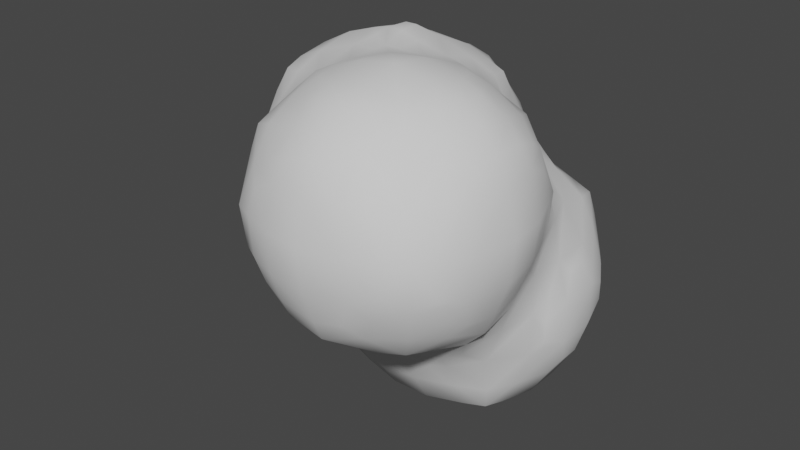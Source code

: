 # Source: SmokeMesh2_VFX.blend  (saved by Blender 3.1.7; exported with 4.5.12 LTS)
import bpy
from mathutils import Matrix  # noqa: F401  (used for matrix-valued properties, if any)

bpy.ops.wm.read_factory_settings(use_empty=True)
scene = bpy.context.scene
scene.name = 'Scene'

# ---- collections
col_collection = bpy.data.collections.new('Collection'); scene.collection.children.link(col_collection)

# ---- world
world_world = bpy.data.worlds.new('World'); scene.world = world_world
world_world.use_nodes = True; world_world.node_tree.nodes.clear()
_N = world_world.node_tree.nodes; _L = world_world.node_tree.links
n0 = _N.new('ShaderNodeOutputWorld'); n0.name = 'World Output'; n0.location = (300, 300)
n1 = _N.new('ShaderNodeBackground'); n1.name = 'Background'; n1.location = (10, 300)
n1.inputs[0].default_value = (0.05088, 0.05088, 0.05088, 1.0)
_L.new(n1.outputs[0], n0.inputs[0])
n0.is_active_output = True
world_world.color = (0.05088, 0.05088, 0.05088)
world_world.use_sun_shadow = False
world_world.sun_shadow_jitter_overblur = 0.0

# ---- meshes
me_smokemesh2_vfx = bpy.data.meshes.new('SmokeMesh2_VFX')
me_smokemesh2_vfx.from_pydata([(-0.7132, -0.2812, -0.06295), (-0.7103, -0.06029, -0.2773), (-0.7427, -0.1288, -0.1304), (-0.4832, -0.4824, -0.4824), (-0.5105, -0.5083, -0.3475), (-0.5456, -0.5439, -0.1158), (-0.5105, -0.3475, -0.5083), (-0.5976, -0.3475, -0.3475), (-0.6655, -0.354, -0.1304), (-0.4806, -0.01821, -0.7114), (-0.5383, -0.1036, -0.5804), (-0.6643, -0.1288, -0.3517), (-0.6907, -0.2147, -0.2174), (-0.2812, -0.7132, -0.05109), (-0.3475, -0.5083, -0.5192), (-0.3475, -0.5895, -0.3475), (-0.354, -0.6609, -0.1233), (-0.2583, -0.2737, -0.7218), (-0.3403, -0.3495, -0.6252), (-0.2513, -0.02182, -0.9562), (-0.332, -0.09723, -0.7938), (-0.4127, -0.1726, -0.6586), (-0.05109, -0.7132, -0.2812), (-0.1233, -0.7443, -0.1233), (-0.04109, -0.4861, -0.7625), (-0.1173, -0.542, -0.5892), (-0.1233, -0.6614, -0.354), (-0.2055, -0.6851, -0.2055), (-0.008099, -0.2496, -1.166), (-0.03631, -0.2994, -1.042), (-0.1179, -0.3661, -0.8193), (-0.1955, -0.4281, -0.6732), (-0.03869, -0.1158, -1.187), (-0.1478, -0.1057, -1.037), (-0.1947, -0.1762, -0.8762), (-0.7132, -0.2812, 0.05109), (-0.7443, -0.1233, 0.1233), (-0.7132, -0.05109, 0.2812), (-0.5439, -0.5456, 0.1158), (-0.5083, -0.5105, 0.3475), (-0.4824, -0.4832, 0.4832), (-0.6611, -0.354, 0.1233), (-0.5897, -0.3475, 0.3475), (-0.5083, -0.3475, 0.5105), (-0.6854, -0.2055, 0.2055), (-0.6611, -0.1233, 0.354), (-0.5439, -0.1158, 0.5456), (-0.2812, -0.7132, 0.06295), (-0.354, -0.6655, 0.1304), (-0.3475, -0.5982, 0.3475), (-0.3475, -0.5111, 0.5111), (-0.3475, -0.3475, 0.5982), (-0.354, -0.1304, 0.6655), (-0.2812, -0.06295, 0.7132), (-0.1304, -0.7443, 0.1304), (-0.06295, -0.7132, 0.2812), (-0.2174, -0.6907, 0.2174), (-0.1304, -0.666, 0.354), (-0.1158, -0.5461, 0.5461), (-0.1304, -0.354, 0.666), (-0.06295, -0.2812, 0.7132), (-0.2174, -0.2174, 0.6907), (-0.1304, -0.1304, 0.7443), (-0.7103, 0.0592, -0.2773), (-0.741, 0.1282, -0.1282), (-0.7172, 0.4042, -0.9936), (-0.7352, 0.364, -0.8107), (-0.7218, 0.3963, -0.5791), (-0.6993, 0.4473, -0.4473), (-0.7103, 0.2773, -0.0592), (-0.7148, 0.6289, -1.202), (-0.7497, 0.5626, -1.059), (-0.8174, 0.5791, -0.8107), (-0.7908, 0.5791, -0.5791), (-0.7218, 0.5791, -0.3963), (-0.7162, 0.8107, -1.207), (-0.7808, 0.8107, -1.042), (-0.844, 0.8107, -0.8107), (-0.8219, 0.8107, -0.5791), (-0.7374, 0.8107, -0.358), (-0.7033, 0.953, -1.179), (-0.7276, 1.035, -1.036), (-0.7857, 1.042, -0.8107), (-0.7551, 1.065, -0.5567), (-0.7202, 1.003, -0.3963), (-0.7039, 1.182, -0.9542), (-0.7188, 1.217, -0.8107), (-0.7178, 1.214, -0.6189), (-0.48, 0.2236, -1.172), (-0.5233, 0.2011, -1.042), (-0.5567, 0.1194, -0.7975), (-0.6256, 0.1158, -0.5791), (-0.6739, 0.1282, -0.3517), (-0.6904, 0.2136, -0.2136), (-0.5308, 0.3475, -1.217), (-0.648, 0.3352, -1.059), (-0.6829, 0.2482, -0.8107), (-0.6799, 0.2805, -0.5791), (-0.6706, 0.361, -0.361), (-0.6734, 0.3517, -0.1282), (-0.4992, 0.6576, -1.403), (-0.5952, 0.566, -1.289), (-0.6911, 0.4744, -1.148), (-0.6797, 0.5791, -0.2805), (-0.6279, 0.5791, -0.1158), (-0.5028, 0.8107, -1.404), (-0.6186, 0.8107, -1.323), (-0.6879, 0.8107, -0.2422), (-0.5632, 0.8005, -0.1161), (-0.48, 0.9472, -1.396), (-0.5793, 1.027, -1.276), (-0.6787, 1.107, -1.109), (-0.6945, 1.157, -0.4645), (-0.6599, 1.065, -0.3304), (-0.5356, 1.042, -0.1927), (-0.5243, 1.22, -1.218), (-0.5832, 1.278, -1.033), (-0.6367, 1.333, -0.8107), (-0.605, 1.298, -0.5525), (-0.5407, 1.228, -0.3475), (-0.4897, 1.182, -0.2179), (-0.4878, 1.399, -0.9569), (-0.5209, 1.411, -0.8107), (-0.5156, 1.409, -0.6406), (-0.3475, 0.1924, -1.208), (-0.3361, 0.088, -1.037), (-0.4057, 0.04455, -0.8658), (-0.2679, 0.4284, -1.402), (-0.346, 0.3497, -1.329), (-0.346, 0.5799, -1.43), (-0.4223, 0.5032, -1.376), (-0.3475, 0.8107, -1.462), (-0.3475, 0.8771, -0.03689), (-0.3362, 1.032, -1.418), (-0.4059, 1.102, -1.373), (-0.3475, 1.042, -0.1138), (-0.2515, 1.174, -1.396), (-0.3332, 1.274, -1.276), (-0.415, 1.375, -1.111), (-0.4404, 1.382, -0.4862), (-0.3569, 1.344, -0.3392), (-0.3475, 1.223, -0.1928), (-0.2606, 1.399, -1.179), (-0.3417, 1.423, -1.037), (-0.3475, 1.475, -0.8107), (-0.3569, 1.441, -0.5697), (-0.286, 1.409, -0.4109), (-0.1187, 0.1124, -1.25), (-0.1979, 0.03296, -1.111), (-0.1158, 0.3953, -1.414), (-0.1158, 0.2794, -1.365), (-0.1158, 0.5791, -1.483), (-0.1158, 0.8107, -1.514), (-0.1903, 0.9163, -0.0101), (-0.1158, 1.042, -1.457), (-0.1142, 1.029, -0.04772), (-0.1158, 1.19, -1.402), (-0.1158, 1.306, -1.312), (-0.1158, 1.377, -0.2535), (-0.1158, 1.261, -0.1679), (-0.1158, 1.405, -1.197), (-0.1158, 1.465, -1.042), (-0.1158, 1.527, -0.8107), (-0.1158, 1.502, -0.5791), (-0.1158, 1.425, -0.3693), (-0.7427, 0.1304, 0.1288), (-0.7132, 0.06295, 0.2812), (-0.7103, 0.2773, 0.06029), (-0.6907, 0.2174, 0.2147), (-0.6655, 0.1304, 0.354), (-0.5456, 0.1158, 0.5439), (-0.664, 0.3517, 0.1288), (-0.5976, 0.3475, 0.3475), (-0.5105, 0.3475, 0.5083), (-0.5404, 0.5804, 0.1058), (-0.5105, 0.5083, 0.3475), (-0.4832, 0.4824, 0.4824), (-0.4847, 0.7165, 0.02187), (-0.354, 0.1233, 0.6611), (-0.2812, 0.05109, 0.7132), (-0.3475, 0.3475, 0.5897), (-0.3475, 0.6603, 0.1826), (-0.3475, 0.5895, 0.3475), (-0.3475, 0.5083, 0.5083), (-0.3475, 0.7613, 0.06682), (-0.2055, 0.2055, 0.6854), (-0.1233, 0.1233, 0.7443), (-0.1233, 0.354, 0.6611), (-0.05109, 0.2812, 0.7132), (-0.2055, 0.6851, 0.2216), (-0.1233, 0.6609, 0.354), (-0.1158, 0.5439, 0.5439), (-0.1207, 0.8151, 0.1159), (-0.05109, 0.7139, 0.2812), (-0.03589, 0.9436, 0.01009), (0.06295, -0.7132, -0.2812), (0.1304, -0.7443, -0.1304), (0.1626, -0.4857, -0.9956), (0.09756, -0.5209, -0.8281), (0.1158, -0.603, -0.5791), (0.1304, -0.6675, -0.354), (0.2174, -0.691, -0.2174), (0.1158, -0.2983, -1.186), (0.09756, -0.421, -1.061), (0.008172, -0.4585, -0.9169), (0.1158, -0.1158, -1.253), (0.4604, -0.6959, -0.6977), (0.4604, -0.6959, -0.688), (0.2812, -0.7132, -0.06295), (0.3952, -0.4838, -1.181), (0.3298, -0.5188, -1.061), (0.3689, -0.6296, -0.7892), (0.3689, -0.654, -0.5981), (0.3475, -0.6357, -0.3475), (0.354, -0.6662, -0.1304), (0.3298, -0.3668, -1.225), (0.2407, -0.4569, -1.15), (0.4363, -0.027, -1.4), (0.3544, -0.1089, -1.339), (0.468, -0.6959, -0.6977), (0.468, -0.6959, -0.688), (0.5791, -0.4836, -1.181), (0.5791, -0.5476, -1.042), (0.5587, -0.6441, -0.7892), (0.5587, -0.6611, -0.5981), (0.5791, -0.5952, -0.3475), (0.5791, -0.5729, -0.1158), (0.5791, -0.3475, -1.258), (0.5117, -0.027, -1.4), (0.585, -0.1089, -1.355), (0.7168, -0.4699, -1.166), (0.8007, -0.4942, -1.036), (0.8107, -0.5675, -0.8107), (0.8107, -0.5813, -0.5791), (0.8233, -0.5124, -0.3355), (0.7524, -0.4901, -0.1158), (0.8007, -0.3489, -1.201), (0.8712, -0.427, -1.108), (0.9089, -0.4563, -0.2504), (0.8703, -0.3665, -0.1022), (0.8107, -0.1158, -1.291), (0.9106, -0.1877, -0.01592), (0.9413, -0.4724, -0.9539), (0.9762, -0.4945, -0.8107), (0.9879, -0.5006, -0.5791), (0.9568, -0.4805, -0.4048), (0.9517, -0.2726, -1.177), (0.9883, -0.3489, -1.036), (1.097, -0.3443, -0.809), (1.104, -0.3782, -0.5791), (1.046, -0.3478, -0.3524), (0.9816, -0.3019, -0.1703), (0.9873, -0.1158, -1.204), (1.106, -0.1141, -1.039), (1.144, -0.1902, -0.8851), (1.136, -0.1581, -0.3), (1.042, -0.09572, -0.1223), (1.171, -0.265, -0.7307), (1.17, -0.2624, -0.5791), (1.161, -0.2393, -0.4544), (1.171, -0.03579, -0.9599), (1.198, -0.1141, -0.809), (1.224, -0.1158, -0.5791), (1.179, -0.09489, -0.3653), (1.159, -0.003724, -0.2287), (0.1233, -0.7443, 0.1233), (0.05109, -0.7132, 0.2812), (0.2055, -0.6851, 0.2055), (0.1233, -0.6609, 0.354), (0.1158, -0.5439, 0.5439), (0.1233, -0.354, 0.6611), (0.05109, -0.2812, 0.7132), (0.2055, -0.2055, 0.6854), (0.1233, -0.1233, 0.7443), (0.2812, -0.7132, 0.05109), (0.354, -0.6608, 0.1233), (0.3475, -0.5895, 0.3475), (0.3475, -0.5083, 0.5083), (0.3475, -0.3475, 0.5897), (0.354, -0.1233, 0.6611), (0.2812, -0.05109, 0.7132), (0.5818, -0.5381, 0.1056), (0.5105, -0.5083, 0.3475), (0.4832, -0.4824, 0.4824), (0.6658, -0.3475, 0.1857), (0.5972, -0.3475, 0.3475), (0.5105, -0.3475, 0.5083), (0.6902, -0.2147, 0.2261), (0.6653, -0.1288, 0.3517), (0.5456, -0.1158, 0.5439), (0.712, -0.4806, 0.02152), (0.7537, -0.3475, 0.06991), (0.811, -0.124, 0.1193), (0.7113, -0.06029, 0.2773), (0.9476, -0.03329, 0.01252), (0.1158, 0.1158, -1.324), (0.1158, 0.4204, -1.405), (0.1158, 0.3046, -1.373), (0.1158, 0.5791, -1.458), (0.1158, 0.8107, -1.478), (0.1794, 0.9025, -0.02089), (0.1094, 1.035, -1.424), (0.1824, 1.108, -1.373), (0.1076, 1.029, -0.06292), (0.02799, 1.185, -1.4), (0.1089, 1.28, -1.281), (0.1898, 1.376, -1.118), (0.1158, 1.358, -0.2856), (0.1158, 1.242, -0.1788), (0.03535, 1.402, -1.189), (0.1139, 1.429, -1.041), (0.1158, 1.492, -0.8107), (0.1158, 1.475, -0.5791), (0.1158, 1.413, -0.4014), (0.4245, 0.1158, -1.403), (0.3087, 0.1158, -1.365), (0.3357, 0.3572, -1.393), (0.3872, 0.4069, -1.372), (0.2841, 0.3074, -1.375), (0.2736, 0.5791, -1.405), (0.3894, 0.5791, -1.37), (0.2926, 0.8107, -1.412), (0.4084, 0.8107, -1.362), (0.46, 0.9234, -0.236), (0.3686, 0.8723, -0.1052), (0.2581, 0.9533, -1.399), (0.3402, 1.035, -1.323), (0.4439, 1.042, -0.26), (0.3281, 1.042, -0.1717), (0.3475, 1.214, -1.212), (0.3464, 1.327, -1.041), (0.4284, 1.368, -0.8107), (0.4078, 1.348, -0.5791), (0.3409, 1.267, -0.3594), (0.2864, 1.196, -0.2081), (0.2684, 1.403, -0.9633), (0.3126, 1.42, -0.8107), (0.292, 1.413, -0.5791), (0.241, 1.393, -0.4537), (0.5209, 0.1158, -1.403), (0.6367, 0.1158, -1.376), (0.4917, 0.2525, -1.397), (0.573, 0.3368, -1.347), (0.6021, 0.602, -1.257), (0.6946, 0.6944, -1.158), (0.6431, 0.6579, -0.0517), (0.5446, 0.8107, -1.246), (0.6584, 0.8248, -1.065), (0.68, 0.9113, -0.8801), (0.6698, 0.9034, -0.5142), (0.5872, 0.8721, -0.3269), (0.5712, 0.7554, -0.1237), (0.4916, 1.042, -1.203), (0.5608, 1.042, -1.042), (0.6347, 1.028, -0.806), (0.6181, 1.028, -0.5865), (0.5117, 1.042, -0.3759), (0.4696, 1.17, -1.169), (0.4904, 1.206, -1.042), (0.515, 1.252, -0.8107), (0.5019, 1.232, -0.5791), (0.4757, 1.184, -0.4195), (0.8107, 0.1158, -1.319), (0.8107, 0.3475, -1.271), (0.8925, 0.393, -0.02311), (0.8107, 0.5396, -1.195), (0.8304, 0.6604, -1.065), (0.9208, 0.69, -0.9132), (0.8891, 0.6804, -0.2698), (0.8136, 0.5919, -0.1146), (0.7664, 0.7569, -1.003), (0.8135, 0.8143, -0.8194), (0.7943, 0.8404, -0.5865), (0.8114, 0.7421, -0.3472), (0.7347, 0.7077, -0.2061), (0.7062, 0.9414, -0.7257), (0.7062, 0.9414, -0.6687), (1.008, 0.1158, -1.217), (1.123, 0.1158, -1.092), (1.154, 0.1715, -0.2427), (1.079, 0.1029, -0.1372), (0.9799, 0.3475, -1.195), (1.101, 0.347, -1.039), (1.145, 0.424, -0.8843), (1.155, 0.4531, -0.4829), (1.136, 0.3645, -0.3309), (1.002, 0.3285, -0.1065), (0.9453, 0.4884, -1.171), (0.989, 0.5363, -1.042), (1.056, 0.5906, -0.8215), (1.101, 0.5727, -0.5677), (1.013, 0.5935, -0.3472), (0.9746, 0.5259, -0.1775), (0.9676, 0.7172, -0.7587), (0.9736, 0.7205, -0.5791), (0.9483, 0.7067, -0.4242), (1.177, 0.1158, -0.9761), (1.238, 0.1158, -0.8107), (1.26, 0.1158, -0.5791), (1.191, 0.1029, -0.3309), (1.159, 0.01711, -0.2287), (1.17, 0.2695, -0.9592), (1.196, 0.347, -0.8085), (1.203, 0.3645, -0.5677), (1.182, 0.2986, -0.3971), (1.169, 0.4912, -0.7298), (1.169, 0.4912, -0.6374), (0.2174, 0.2174, 0.6907), (0.1304, 0.1304, 0.7443), (0.1304, 0.354, 0.666), (0.06295, 0.2812, 0.7132), (0.2174, 0.6907, 0.2242), (0.1304, 0.666, 0.354), (0.1158, 0.5461, 0.5461), (0.1212, 0.8082, 0.1171), (0.06295, 0.7139, 0.2812), (0.02494, 0.9436, 0.01009), (0.354, 0.1304, 0.6655), (0.2812, 0.06295, 0.7132), (0.3475, 0.3475, 0.5982), (0.3475, 0.6661, 0.1836), (0.3475, 0.5982, 0.3475), (0.3475, 0.5111, 0.5111), (0.3475, 0.7453, 0.06781), (0.6909, 0.2155, 0.2271), (0.6643, 0.1293, 0.3517), (0.5439, 0.1158, 0.5456), (0.6669, 0.3475, 0.1968), (0.5961, 0.3475, 0.3475), (0.5083, 0.3475, 0.5105), (0.5751, 0.5821, 0.1052), (0.5105, 0.5105, 0.3475), (0.4824, 0.4832, 0.4832), (0.4887, 0.7089, 0.02063), (0.7974, 0.1293, 0.1451), (0.7113, 0.06107, 0.2773), (0.8135, 0.3285, 0.06607), (0.7381, 0.5034, 0.03527), (0.946, 0.1158, 0.01099), (0.9313, 0.2386, 0.002134)], [], [(7, 6, 3, 4), (8, 7, 4, 5), (11, 10, 6, 7), (12, 11, 7, 8), (12, 2, 1, 11), (2, 12, 8, 0), (15, 4, 3, 14), (16, 5, 4, 15), (6, 18, 14, 3), (21, 20, 17, 18), (21, 10, 9, 20), (10, 21, 18, 6), (26, 15, 14, 25), (27, 26, 22, 23), (27, 16, 15, 26), (16, 27, 23, 13), (31, 30, 24, 25), (31, 18, 17, 30), (18, 31, 25, 14), (33, 32, 28, 29), (34, 33, 29, 30), (34, 20, 19, 33), (20, 34, 30, 17), (36, 2, 0, 35), (41, 8, 5, 38), (41, 35, 0, 8), (42, 41, 38, 39), (43, 42, 39, 40), (44, 36, 35, 41), (45, 44, 41, 42), (45, 37, 36, 44), (46, 45, 42, 43), (48, 16, 13, 47), (48, 38, 5, 16), (49, 39, 38, 48), (50, 40, 39, 49), (51, 43, 40, 50), (52, 46, 43, 51), (54, 47, 13, 23), (56, 48, 47, 54), (57, 56, 54, 55), (57, 49, 48, 56), (58, 50, 49, 57), (59, 51, 50, 58), (61, 52, 51, 59), (62, 61, 59, 60), (62, 53, 52, 61), (64, 63, 1, 2), (72, 71, 65, 66), (73, 72, 66, 67), (74, 73, 67, 68), (76, 75, 70, 71), (77, 76, 71, 72), (78, 77, 72, 73), (79, 78, 73, 74), (81, 80, 75, 76), (82, 81, 76, 77), (83, 82, 77, 78), (84, 83, 78, 79), (86, 85, 81, 82), (87, 86, 82, 83), (91, 90, 9, 10), (92, 91, 10, 11), (63, 92, 11, 1), (64, 93, 92, 63), (95, 94, 88, 89), (96, 95, 89, 90), (96, 66, 65, 95), (97, 96, 90, 91), (97, 67, 66, 96), (98, 97, 91, 92), (98, 68, 67, 97), (99, 98, 92, 93), (69, 99, 93, 64), (102, 101, 94, 95), (102, 71, 70, 101), (71, 102, 95, 65), (103, 74, 68, 98), (104, 103, 98, 99), (106, 105, 100, 101), (75, 106, 101, 70), (107, 79, 74, 103), (108, 107, 103, 104), (110, 109, 105, 106), (80, 110, 106, 75), (81, 111, 110, 80), (84, 113, 112, 83), (113, 84, 79, 107), (114, 113, 107, 108), (116, 115, 110, 111), (85, 116, 111, 81), (86, 117, 116, 85), (87, 118, 117, 86), (118, 87, 83, 112), (119, 118, 112, 113), (120, 119, 113, 114), (122, 121, 116, 117), (123, 122, 117, 118), (125, 89, 88, 124), (126, 125, 19, 20), (126, 90, 89, 125), (90, 126, 20, 9), (94, 128, 124, 88), (130, 129, 127, 128), (130, 101, 100, 129), (101, 130, 128, 94), (105, 131, 129, 100), (109, 133, 131, 105), (110, 134, 133, 109), (135, 114, 108, 132), (137, 136, 133, 134), (115, 137, 134, 110), (116, 138, 137, 115), (119, 140, 139, 118), (120, 141, 140, 119), (141, 120, 114, 135), (143, 142, 137, 138), (121, 143, 138, 116), (122, 144, 143, 121), (123, 145, 144, 122), (145, 123, 118, 139), (146, 145, 139, 140), (148, 147, 32, 33), (148, 125, 124, 147), (125, 148, 33, 19), (150, 128, 127, 149), (128, 150, 147, 124), (129, 151, 149, 127), (131, 152, 151, 129), (133, 154, 152, 131), (155, 135, 132, 153), (136, 156, 154, 133), (137, 157, 156, 136), (141, 159, 158, 140), (159, 141, 135, 155), (142, 160, 157, 137), (143, 161, 160, 142), (144, 162, 161, 143), (145, 163, 162, 144), (146, 164, 163, 145), (164, 146, 140, 158), (165, 64, 2, 36), (166, 165, 36, 37), (167, 69, 64, 165), (166, 169, 168, 165), (169, 166, 37, 45), (170, 169, 45, 46), (167, 171, 99, 69), (171, 167, 165, 168), (172, 171, 168, 169), (173, 172, 169, 170), (174, 104, 99, 171), (175, 174, 171, 172), (176, 175, 172, 173), (177, 108, 104, 174), (178, 170, 46, 52), (179, 178, 52, 53), (180, 173, 170, 178), (175, 182, 181, 174), (176, 183, 182, 175), (183, 176, 173, 180), (177, 184, 132, 108), (184, 177, 174, 181), (179, 186, 185, 178), (186, 179, 53, 62), (187, 180, 178, 185), (188, 187, 185, 186), (182, 190, 189, 181), (183, 191, 190, 182), (191, 183, 180, 187), (184, 192, 153, 132), (192, 184, 181, 189), (193, 192, 189, 190), (194, 155, 153, 192), (196, 23, 22, 195), (199, 25, 24, 198), (200, 26, 25, 199), (26, 200, 195, 22), (200, 201, 196, 195), (203, 29, 28, 202), (204, 203, 197, 198), (204, 30, 29, 203), (30, 204, 198, 24), (32, 205, 202, 28), (211, 198, 197, 210), (212, 211, 206, 207), (212, 199, 198, 211), (213, 200, 199, 212), (214, 201, 200, 213), (201, 214, 208, 196), (216, 215, 209, 210), (216, 203, 202, 215), (203, 216, 210, 197), (205, 218, 215, 202), (220, 207, 206, 219), (222, 210, 209, 221), (223, 211, 210, 222), (211, 223, 219, 206), (223, 224, 220, 219), (224, 212, 207, 220), (225, 213, 212, 224), (226, 214, 213, 225), (215, 227, 221, 209), (229, 218, 217, 228), (218, 229, 227, 215), (231, 222, 221, 230), (232, 223, 222, 231), (233, 224, 223, 232), (234, 225, 224, 233), (235, 226, 225, 234), (227, 236, 230, 221), (236, 237, 231, 230), (238, 239, 235, 234), (229, 240, 236, 227), (243, 232, 231, 242), (244, 233, 232, 243), (245, 234, 233, 244), (247, 237, 236, 246), (237, 247, 242, 231), (247, 248, 243, 242), (248, 249, 244, 243), (249, 250, 245, 244), (250, 238, 234, 245), (251, 239, 238, 250), (240, 252, 246, 236), (252, 253, 247, 246), (253, 254, 248, 247), (255, 256, 251, 250), (256, 241, 239, 251), (258, 249, 248, 257), (259, 250, 249, 258), (261, 254, 253, 260), (254, 261, 257, 248), (261, 262, 258, 257), (262, 263, 259, 258), (263, 255, 250, 259), (264, 256, 255, 263), (265, 54, 23, 196), (266, 55, 54, 265), (267, 268, 266, 265), (268, 57, 55, 266), (269, 58, 57, 268), (270, 59, 58, 269), (271, 60, 59, 270), (272, 273, 271, 270), (273, 62, 60, 271), (274, 265, 196, 208), (214, 275, 274, 208), (275, 267, 265, 274), (276, 268, 267, 275), (277, 269, 268, 276), (278, 270, 269, 277), (279, 272, 270, 278), (280, 273, 272, 279), (281, 275, 214, 226), (282, 276, 275, 281), (283, 277, 276, 282), (284, 285, 282, 281), (285, 286, 283, 282), (286, 278, 277, 283), (287, 288, 285, 284), (288, 289, 286, 285), (289, 279, 278, 286), (290, 281, 226, 235), (239, 291, 290, 235), (291, 284, 281, 290), (241, 292, 291, 239), (292, 287, 284, 291), (293, 288, 287, 292), (294, 292, 241, 256), (147, 295, 205, 32), (297, 150, 149, 296), (150, 297, 295, 147), (151, 298, 296, 149), (152, 299, 298, 151), (154, 301, 299, 152), (156, 304, 301, 154), (304, 305, 302, 301), (157, 305, 304, 156), (159, 308, 307, 158), (308, 159, 155, 303), (160, 309, 305, 157), (309, 310, 306, 305), (161, 310, 309, 160), (162, 311, 310, 161), (163, 312, 311, 162), (164, 313, 312, 163), (313, 164, 158, 307), (315, 314, 217, 218), (295, 315, 218, 205), (318, 316, 314, 315), (318, 297, 296, 316), (297, 318, 315, 295), (298, 319, 316, 296), (319, 320, 317, 316), (299, 321, 319, 298), (321, 322, 320, 319), (301, 325, 321, 299), (325, 326, 322, 321), (302, 326, 325, 301), (327, 328, 324, 323), (328, 303, 300, 324), (305, 329, 326, 302), (306, 330, 329, 305), (333, 334, 328, 327), (308, 334, 333, 307), (334, 308, 303, 328), (310, 335, 330, 306), (335, 336, 331, 330), (311, 336, 335, 310), (336, 337, 332, 331), (312, 337, 336, 311), (337, 338, 333, 332), (313, 338, 337, 312), (338, 313, 307, 333), (314, 339, 228, 217), (339, 340, 229, 228), (316, 341, 339, 314), (341, 342, 340, 339), (317, 342, 341, 316), (320, 343, 342, 317), (322, 346, 343, 320), (346, 347, 344, 343), (324, 351, 350, 323), (326, 352, 346, 322), (352, 353, 347, 346), (353, 354, 348, 347), (355, 356, 350, 349), (356, 327, 323, 350), (329, 357, 352, 326), (357, 358, 353, 352), (330, 358, 357, 329), (358, 359, 354, 353), (331, 359, 358, 330), (359, 360, 355, 354), (332, 360, 359, 331), (360, 361, 356, 355), (333, 361, 360, 332), (361, 333, 327, 356), (340, 362, 240, 229), (342, 363, 362, 340), (343, 365, 363, 342), (344, 366, 365, 343), (347, 370, 366, 344), (370, 371, 367, 366), (348, 371, 370, 347), (350, 373, 372, 349), (373, 374, 369, 368), (351, 374, 373, 350), (374, 351, 345, 369), (354, 375, 371, 348), (375, 376, 372, 371), (355, 376, 375, 354), (376, 355, 349, 372), (362, 377, 252, 240), (377, 378, 253, 252), (363, 381, 377, 362), (381, 382, 378, 377), (385, 386, 380, 379), (365, 387, 381, 363), (387, 388, 382, 381), (366, 388, 387, 365), (388, 389, 383, 382), (367, 389, 388, 366), (390, 391, 385, 384), (391, 392, 386, 385), (369, 392, 391, 368), (392, 369, 364, 386), (371, 393, 389, 367), (393, 394, 390, 389), (372, 394, 393, 371), (394, 395, 391, 390), (373, 395, 394, 372), (395, 373, 368, 391), (378, 396, 260, 253), (396, 397, 261, 260), (397, 398, 262, 261), (398, 399, 263, 262), (399, 400, 264, 263), (380, 400, 399, 379), (400, 380, 256, 264), (382, 401, 396, 378), (401, 402, 397, 396), (383, 402, 401, 382), (402, 403, 398, 397), (403, 404, 399, 398), (385, 404, 403, 384), (404, 385, 379, 399), (389, 405, 402, 383), (405, 406, 403, 402), (390, 406, 405, 389), (406, 390, 384, 403), (408, 186, 62, 273), (409, 410, 408, 407), (188, 410, 409, 187), (410, 188, 186, 408), (191, 413, 412, 190), (413, 191, 187, 409), (414, 415, 412, 411), (193, 415, 414, 192), (415, 193, 190, 412), (303, 416, 414, 300), (194, 416, 303, 155), (416, 194, 192, 414), (417, 418, 280, 279), (408, 418, 417, 407), (418, 408, 273, 280), (419, 409, 407, 417), (412, 421, 420, 411), (413, 422, 421, 412), (422, 413, 409, 419), (414, 423, 324, 300), (423, 414, 411, 420), (425, 426, 289, 288), (426, 417, 279, 289), (427, 428, 425, 424), (428, 429, 426, 425), (429, 419, 417, 426), (430, 431, 428, 427), (421, 431, 430, 420), (431, 432, 429, 428), (422, 432, 431, 421), (432, 422, 419, 429), (351, 433, 430, 345), (423, 433, 351, 324), (433, 423, 420, 430), (434, 435, 293, 292), (425, 435, 434, 424), (435, 425, 288, 293), (436, 427, 424, 434), (369, 437, 436, 364), (430, 437, 369, 345), (437, 430, 427, 436), (380, 438, 294, 256), (438, 434, 292, 294), (386, 439, 438, 380), (436, 439, 386, 364), (439, 436, 434, 438)])
me_smokemesh2_vfx.polygons.foreach_set('use_smooth', [True] * 438)
_uv = me_smokemesh2_vfx.uv_layers.new(name='UVMap')
_uv.uv.foreach_set('vector', [0.6152, 0.617, 0.5706, 0.6098, 0.5601, 0.6239, 0.5884, 0.634, 0.6614, 0.6297, 0.6152, 0.617, 0.5884, 0.634, 0.6306, 0.6502, 0.6495, 0.5929, 0.5841, 0.5767, 0.5706, 0.6098, 0.6152, 0.617, 0.6668, 0.6107, 0.6495, 0.5929, 0.6152, 0.617, 0.6614, 0.6297, 0.6668, 0.6107, 0.6986, 0.6069, 0.6787, 0.5895, 0.6495, 0.5929, 0.6986, 0.6069, 0.6668, 0.6107, 0.6614, 0.6297, 0.6861, 0.6267, 0.5628, 0.6519, 0.5884, 0.634, 0.5601, 0.6239, 0.5322, 0.6337, 0.5996, 0.67, 0.6306, 0.6502, 0.5884, 0.634, 0.5628, 0.6519, 0.5706, 0.6098, 0.5166, 0.6128, 0.5322, 0.6337, 0.5601, 0.6239, 0.5354, 0.585, 0.4877, 0.5654, 0.4794, 0.6023, 0.5166, 0.6128, 0.5354, 0.585, 0.5841, 0.5767, 0.5493, 0.5556, 0.4877, 0.5654, 0.5841, 0.5767, 0.5354, 0.585, 0.5166, 0.6128, 0.5706, 0.6098, 0.5283, 0.6753, 0.5628, 0.6519, 0.5322, 0.6337, 0.4784, 0.6521, 0.5668, 0.6785, 0.5283, 0.6753, 0.5316, 0.6888, 0.5684, 0.6925, 0.5668, 0.6785, 0.5996, 0.67, 0.5628, 0.6519, 0.5283, 0.6753, 0.5996, 0.67, 0.5668, 0.6785, 0.5684, 0.6925, 0.5998, 0.6823, 0.4743, 0.6283, 0.4232, 0.6152, 0.4238, 0.6405, 0.4784, 0.6521, 0.4743, 0.6283, 0.5166, 0.6128, 0.4794, 0.6023, 0.4232, 0.6152, 0.5166, 0.6128, 0.4743, 0.6283, 0.4784, 0.6521, 0.5322, 0.6337, 0.3846, 0.5492, 0.3359, 0.5388, 0.3341, 0.5687, 0.3589, 0.5891, 0.4277, 0.5769, 0.3846, 0.5492, 0.3589, 0.5891, 0.4232, 0.6152, 0.4277, 0.5769, 0.4877, 0.5654, 0.4321, 0.5389, 0.3846, 0.5492, 0.4877, 0.5654, 0.4277, 0.5769, 0.4232, 0.6152, 0.4794, 0.6023, 0.7422, 0.6289, 0.6986, 0.6069, 0.6861, 0.6267, 0.7047, 0.636, 0.7023, 0.6501, 0.6614, 0.6297, 0.6306, 0.6502, 0.667, 0.6668, 0.7023, 0.6501, 0.7047, 0.636, 0.6861, 0.6267, 0.6614, 0.6297, 0.7297, 0.6741, 0.7023, 0.6501, 0.667, 0.6668, 0.7002, 0.685, 0.7429, 0.6946, 0.7297, 0.6741, 0.7002, 0.685, 0.7174, 0.696, 0.7392, 0.6472, 0.7422, 0.6289, 0.7047, 0.636, 0.7023, 0.6501, 0.7714, 0.6589, 0.7392, 0.6472, 0.7023, 0.6501, 0.7297, 0.6741, 0.7714, 0.6589, 0.7762, 0.6416, 0.7422, 0.6289, 0.7392, 0.6472, 0.7881, 0.6909, 0.7714, 0.6589, 0.7297, 0.6741, 0.7429, 0.6946, 0.6403, 0.6869, 0.5996, 0.67, 0.5998, 0.6823, 0.6184, 0.6896, 0.6403, 0.6869, 0.667, 0.6668, 0.6306, 0.6502, 0.5996, 0.67, 0.6779, 0.7006, 0.7002, 0.685, 0.667, 0.6668, 0.6403, 0.6869, 0.7084, 0.7108, 0.7174, 0.696, 0.7002, 0.685, 0.6779, 0.7006, 0.742, 0.7183, 0.7429, 0.6946, 0.7174, 0.696, 0.7084, 0.7108, 0.7849, 0.7269, 0.7881, 0.6909, 0.7429, 0.6946, 0.742, 0.7183, 0.612, 0.7072, 0.6184, 0.6896, 0.5998, 0.6823, 0.5684, 0.6925, 0.6387, 0.7047, 0.6403, 0.6869, 0.6184, 0.6896, 0.612, 0.7072, 0.6528, 0.7205, 0.6387, 0.7047, 0.612, 0.7072, 0.6314, 0.722, 0.6528, 0.7205, 0.6779, 0.7006, 0.6403, 0.6869, 0.6387, 0.7047, 0.6895, 0.7346, 0.7084, 0.7108, 0.6779, 0.7006, 0.6528, 0.7205, 0.7299, 0.7459, 0.742, 0.7183, 0.7084, 0.7108, 0.6895, 0.7346, 0.7612, 0.7431, 0.7849, 0.7269, 0.742, 0.7183, 0.7299, 0.7459, 0.7709, 0.7615, 0.7612, 0.7431, 0.7299, 0.7459, 0.7383, 0.759, 0.7709, 0.7615, 0.7944, 0.7431, 0.7849, 0.7269, 0.7612, 0.7431, 0.7415, 0.579, 0.6976, 0.5756, 0.6787, 0.5895, 0.6986, 0.6069, 0.6219, 0.4732, 0.5629, 0.4646, 0.5588, 0.4825, 0.5979, 0.4958, 0.6765, 0.4802, 0.6219, 0.4732, 0.5979, 0.4958, 0.6604, 0.5032, 0.7259, 0.4849, 0.6765, 0.4802, 0.6604, 0.5032, 0.7025, 0.5026, 0.5875, 0.4429, 0.5529, 0.437, 0.539, 0.4531, 0.5629, 0.4646, 0.6376, 0.4502, 0.5875, 0.4429, 0.5629, 0.4646, 0.6219, 0.4732, 0.6882, 0.4533, 0.6376, 0.4502, 0.6219, 0.4732, 0.6765, 0.4802, 0.7426, 0.452, 0.6882, 0.4533, 0.6765, 0.4802, 0.7259, 0.4849, 0.5983, 0.421, 0.5666, 0.4251, 0.5529, 0.437, 0.5875, 0.4429, 0.6448, 0.4254, 0.5983, 0.421, 0.5875, 0.4429, 0.6376, 0.4502, 0.6973, 0.4221, 0.6448, 0.4254, 0.6376, 0.4502, 0.6882, 0.4533, 0.7332, 0.4259, 0.6973, 0.4221, 0.6882, 0.4533, 0.7426, 0.452, 0.647, 0.407, 0.6185, 0.4088, 0.5983, 0.421, 0.6448, 0.4254, 0.6843, 0.4064, 0.647, 0.407, 0.6448, 0.4254, 0.6973, 0.4221, 0.6225, 0.5442, 0.5541, 0.527, 0.5493, 0.5556, 0.5841, 0.5767, 0.6898, 0.5611, 0.6225, 0.5442, 0.5841, 0.5767, 0.6495, 0.5929, 0.6976, 0.5756, 0.6898, 0.5611, 0.6495, 0.5929, 0.6787, 0.5895, 0.7415, 0.579, 0.7383, 0.5608, 0.6898, 0.5611, 0.6976, 0.5756, 0.5303, 0.4855, 0.4849, 0.4732, 0.4707, 0.4885, 0.5001, 0.4993, 0.5813, 0.5095, 0.5303, 0.4855, 0.5001, 0.4993, 0.5541, 0.527, 0.5813, 0.5095, 0.5979, 0.4958, 0.5588, 0.4825, 0.5303, 0.4855, 0.6465, 0.5196, 0.5813, 0.5095, 0.5541, 0.527, 0.6225, 0.5442, 0.6465, 0.5196, 0.6604, 0.5032, 0.5979, 0.4958, 0.5813, 0.5095, 0.7196, 0.5228, 0.6465, 0.5196, 0.6225, 0.5442, 0.6898, 0.5611, 0.7196, 0.5228, 0.7025, 0.5026, 0.6604, 0.5032, 0.6465, 0.5196, 0.7807, 0.5457, 0.7196, 0.5228, 0.6898, 0.5611, 0.7383, 0.5608, 0.7818, 0.5651, 0.7807, 0.5457, 0.7383, 0.5608, 0.7415, 0.579, 0.5323, 0.4686, 0.5046, 0.4509, 0.4849, 0.4732, 0.5303, 0.4855, 0.5323, 0.4686, 0.5629, 0.4646, 0.539, 0.4531, 0.5046, 0.4509, 0.5629, 0.4646, 0.5323, 0.4686, 0.5303, 0.4855, 0.5588, 0.4825, 0.7605, 0.4887, 0.7259, 0.4849, 0.7025, 0.5026, 0.7196, 0.5228, 0.8101, 0.4961, 0.7605, 0.4887, 0.7196, 0.5228, 0.7807, 0.5457, 0.5245, 0.4299, 0.4995, 0.4217, 0.4842, 0.4345, 0.5046, 0.4509, 0.5529, 0.437, 0.5245, 0.4299, 0.5046, 0.4509, 0.539, 0.4531, 0.774, 0.4501, 0.7426, 0.452, 0.7259, 0.4849, 0.7605, 0.4887, 0.8158, 0.4396, 0.774, 0.4501, 0.7605, 0.4887, 0.8101, 0.4961, 0.5452, 0.4111, 0.5108, 0.4098, 0.4995, 0.4217, 0.5245, 0.4299, 0.5666, 0.4251, 0.5452, 0.4111, 0.5245, 0.4299, 0.5529, 0.437, 0.5983, 0.421, 0.5861, 0.4124, 0.5452, 0.4111, 0.5666, 0.4251, 0.7332, 0.4259, 0.7474, 0.413, 0.7159, 0.4082, 0.6973, 0.4221, 0.7474, 0.413, 0.7332, 0.4259, 0.7426, 0.452, 0.774, 0.4501, 0.782, 0.3987, 0.7474, 0.413, 0.774, 0.4501, 0.8158, 0.4396, 0.601, 0.3941, 0.563, 0.3946, 0.5452, 0.4111, 0.5861, 0.4124, 0.6185, 0.4088, 0.601, 0.3941, 0.5861, 0.4124, 0.5983, 0.421, 0.647, 0.407, 0.6456, 0.393, 0.601, 0.3941, 0.6185, 0.4088, 0.6843, 0.4064, 0.6936, 0.3898, 0.6456, 0.393, 0.647, 0.407, 0.6936, 0.3898, 0.6843, 0.4064, 0.6973, 0.4221, 0.7159, 0.4082, 0.7364, 0.3848, 0.6936, 0.3898, 0.7159, 0.4082, 0.7474, 0.413, 0.7663, 0.3791, 0.7364, 0.3848, 0.7474, 0.413, 0.782, 0.3987, 0.6407, 0.3792, 0.6126, 0.3792, 0.601, 0.3941, 0.6456, 0.393, 0.672, 0.3761, 0.6407, 0.3792, 0.6456, 0.393, 0.6936, 0.3898, 0.4484, 0.5126, 0.5001, 0.4993, 0.4707, 0.4885, 0.4339, 0.4859, 0.4991, 0.5337, 0.4484, 0.5126, 0.4321, 0.5389, 0.4877, 0.5654, 0.4991, 0.5337, 0.5541, 0.527, 0.5001, 0.4993, 0.4484, 0.5126, 0.5541, 0.527, 0.4991, 0.5337, 0.4877, 0.5654, 0.5493, 0.5556, 0.4849, 0.4732, 0.4347, 0.4591, 0.4339, 0.4859, 0.4707, 0.4885, 0.4598, 0.445, 0.4495, 0.4307, 0.4206, 0.4419, 0.4347, 0.4591, 0.4598, 0.445, 0.5046, 0.4509, 0.4842, 0.4345, 0.4495, 0.4307, 0.5046, 0.4509, 0.4598, 0.445, 0.4347, 0.4591, 0.4849, 0.4732, 0.4995, 0.4217, 0.4725, 0.41, 0.4495, 0.4307, 0.4842, 0.4345, 0.5108, 0.4098, 0.5002, 0.3932, 0.4725, 0.41, 0.4995, 0.4217, 0.5452, 0.4111, 0.5202, 0.3939, 0.5002, 0.3932, 0.5108, 0.4098, 0.8013, 0.3651, 0.782, 0.3987, 0.8158, 0.4396, 0.8432, 0.3806, 0.5416, 0.3776, 0.5084, 0.3778, 0.5002, 0.3932, 0.5202, 0.3939, 0.563, 0.3946, 0.5416, 0.3776, 0.5202, 0.3939, 0.5452, 0.4111, 0.601, 0.3941, 0.5805, 0.3768, 0.5416, 0.3776, 0.563, 0.3946, 0.7364, 0.3848, 0.7259, 0.3555, 0.6986, 0.3671, 0.6936, 0.3898, 0.7663, 0.3791, 0.7647, 0.3553, 0.7259, 0.3555, 0.7364, 0.3848, 0.7647, 0.3553, 0.7663, 0.3791, 0.782, 0.3987, 0.8013, 0.3651, 0.5894, 0.3675, 0.559, 0.3644, 0.5416, 0.3776, 0.5805, 0.3768, 0.6126, 0.3792, 0.5894, 0.3675, 0.5805, 0.3768, 0.601, 0.3941, 0.6407, 0.3792, 0.631, 0.3613, 0.5894, 0.3675, 0.6126, 0.3792, 0.672, 0.3761, 0.6765, 0.3579, 0.631, 0.3613, 0.6407, 0.3792, 0.6765, 0.3579, 0.672, 0.3761, 0.6936, 0.3898, 0.6986, 0.3671, 0.7044, 0.3469, 0.6765, 0.3579, 0.6986, 0.3671, 0.7259, 0.3555, 0.3941, 0.5148, 0.3631, 0.4867, 0.3359, 0.5388, 0.3846, 0.5492, 0.3941, 0.5148, 0.4484, 0.5126, 0.4339, 0.4859, 0.3631, 0.4867, 0.4484, 0.5126, 0.3941, 0.5148, 0.3846, 0.5492, 0.4321, 0.5389, 0.3728, 0.4511, 0.4347, 0.4591, 0.4206, 0.4419, 0.385, 0.4327, 0.4347, 0.4591, 0.3728, 0.4511, 0.3631, 0.4867, 0.4339, 0.4859, 0.4495, 0.4307, 0.4062, 0.4102, 0.385, 0.4327, 0.4206, 0.4419, 0.4725, 0.41, 0.4362, 0.39, 0.4062, 0.4102, 0.4495, 0.4307, 0.5002, 0.3932, 0.4723, 0.3741, 0.4362, 0.39, 0.4725, 0.41, 0.8057, 0.3125, 0.8013, 0.3651, 0.8432, 0.3806, 0.8408, 0.3308, 0.5084, 0.3778, 0.4958, 0.3656, 0.4723, 0.3741, 0.5002, 0.3932, 0.5416, 0.3776, 0.5193, 0.3587, 0.4958, 0.3656, 0.5084, 0.3778, 0.7647, 0.3553, 0.7515, 0.3181, 0.7254, 0.3208, 0.7259, 0.3555, 0.7515, 0.3181, 0.7647, 0.3553, 0.8013, 0.3651, 0.8057, 0.3125, 0.559, 0.3644, 0.5446, 0.3524, 0.5193, 0.3587, 0.5416, 0.3776, 0.5894, 0.3675, 0.5727, 0.3467, 0.5446, 0.3524, 0.559, 0.3644, 0.631, 0.3613, 0.6151, 0.3386, 0.5727, 0.3467, 0.5894, 0.3675, 0.6765, 0.3579, 0.6572, 0.3318, 0.6151, 0.3386, 0.631, 0.3613, 0.7044, 0.3469, 0.6997, 0.3253, 0.6572, 0.3318, 0.6765, 0.3579, 0.6997, 0.3253, 0.7044, 0.3469, 0.7259, 0.3555, 0.7254, 0.3208, 0.7882, 0.6052, 0.7415, 0.579, 0.6986, 0.6069, 0.7422, 0.6289, 0.7975, 0.6324, 0.7882, 0.6052, 0.7422, 0.6289, 0.7762, 0.6416, 0.8048, 0.5785, 0.7818, 0.5651, 0.7415, 0.579, 0.7882, 0.6052, 0.7975, 0.6324, 0.8203, 0.6408, 0.8199, 0.6092, 0.7882, 0.6052, 0.8203, 0.6408, 0.7975, 0.6324, 0.7762, 0.6416, 0.7714, 0.6589, 0.8339, 0.6854, 0.8203, 0.6408, 0.7714, 0.6589, 0.7881, 0.6909, 0.8048, 0.5785, 0.8336, 0.5767, 0.7807, 0.5457, 0.7818, 0.5651, 0.8336, 0.5767, 0.8048, 0.5785, 0.7882, 0.6052, 0.8199, 0.6092, 0.8679, 0.6215, 0.8336, 0.5767, 0.8199, 0.6092, 0.8203, 0.6408, 0.8828, 0.6748, 0.8679, 0.6215, 0.8203, 0.6408, 0.8339, 0.6854, 0.8757, 0.5109, 0.8101, 0.4961, 0.7807, 0.5457, 0.8336, 0.5767, 0.909, 0.5938, 0.8757, 0.5109, 0.8336, 0.5767, 0.8679, 0.6215, 0.9132, 0.6575, 0.909, 0.5938, 0.8679, 0.6215, 0.8828, 0.6748, 0.8646, 0.4496, 0.8158, 0.4396, 0.8101, 0.4961, 0.8757, 0.5109, 0.8339, 0.7359, 0.8339, 0.6854, 0.7881, 0.6909, 0.7849, 0.7269, 0.8156, 0.7494, 0.8339, 0.7359, 0.7849, 0.7269, 0.7944, 0.7431, 0.8811, 0.7442, 0.8828, 0.6748, 0.8339, 0.6854, 0.8339, 0.7359, 0.909, 0.5938, 0.9513, 0.5993, 0.9283, 0.4318, 0.8757, 0.5109, 0.9132, 0.6575, 0.9202, 0.7491, 0.9513, 0.5993, 0.909, 0.5938, 0.9202, 0.7491, 0.9132, 0.6575, 0.8828, 0.6748, 0.8811, 0.7442, 0.8646, 0.4496, 0.8875, 0.3972, 0.8432, 0.3806, 0.8158, 0.4396, 0.8875, 0.3972, 0.8646, 0.4496, 0.8757, 0.5109, 0.9283, 0.4318, 0.8156, 0.7494, 0.8137, 0.7836, 0.838, 0.7748, 0.8339, 0.7359, 0.8137, 0.7836, 0.8156, 0.7494, 0.7944, 0.7431, 0.7709, 0.7615, 0.8541, 0.8141, 0.8811, 0.7442, 0.8339, 0.7359, 0.838, 0.7748, 0.83, 0.8154, 0.8541, 0.8141, 0.838, 0.7748, 0.8137, 0.7836, 0.9513, 0.5993, 0.8972, 0.9691, 0.9394, 0.2841, 0.9283, 0.4318, 0.9202, 0.7491, 0.8837, 0.8719, 0.8972, 0.9691, 0.9513, 0.5993, 0.8837, 0.8719, 0.9202, 0.7491, 0.8811, 0.7442, 0.8541, 0.8141, 0.8875, 0.3972, 0.8825, 0.288, 0.8408, 0.3308, 0.8432, 0.3806, 0.8825, 0.288, 0.8875, 0.3972, 0.9283, 0.4318, 0.9394, 0.2841, 0.9066, 0.1977, 0.8825, 0.288, 0.9394, 0.2841, 0.932, 0.1654, 0.8236, 0.2871, 0.8057, 0.3125, 0.8408, 0.3308, 0.8825, 0.288, 0.5393, 0.7169, 0.5684, 0.6925, 0.5316, 0.6888, 0.5178, 0.7006, 0.4436, 0.683, 0.4784, 0.6521, 0.4238, 0.6405, 0.3858, 0.6534, 0.4948, 0.7032, 0.5283, 0.6753, 0.4784, 0.6521, 0.4436, 0.683, 0.5283, 0.6753, 0.4948, 0.7032, 0.5178, 0.7006, 0.5316, 0.6888, 0.4948, 0.7032, 0.5141, 0.7218, 0.5393, 0.7169, 0.5178, 0.7006, 0.3357, 0.6181, 0.3589, 0.5891, 0.3341, 0.5687, 0.3048, 0.5863, 0.3809, 0.6275, 0.3357, 0.6181, 0.3399, 0.6413, 0.3858, 0.6534, 0.3809, 0.6275, 0.4232, 0.6152, 0.3589, 0.5891, 0.3357, 0.6181, 0.4232, 0.6152, 0.3809, 0.6275, 0.3858, 0.6534, 0.4238, 0.6405, 0.3359, 0.5388, 0.2883, 0.5367, 0.3048, 0.5863, 0.3341, 0.5687, 0.3654, 0.6994, 0.3858, 0.6534, 0.3399, 0.6413, 0.3074, 0.6627, 0.4091, 0.7146, 0.3654, 0.6994, 0.3816, 0.7184, 0.3836, 0.7191, 0.4091, 0.7146, 0.4436, 0.683, 0.3858, 0.6534, 0.3654, 0.6994, 0.4704, 0.73, 0.4948, 0.7032, 0.4436, 0.683, 0.4091, 0.7146, 0.5186, 0.7423, 0.5141, 0.7218, 0.4948, 0.7032, 0.4704, 0.73, 0.5141, 0.7218, 0.5186, 0.7423, 0.538, 0.7366, 0.5393, 0.7169, 0.301, 0.6312, 0.2649, 0.6254, 0.2774, 0.6573, 0.3074, 0.6627, 0.301, 0.6312, 0.3357, 0.6181, 0.3048, 0.5863, 0.2649, 0.6254, 0.3357, 0.6181, 0.301, 0.6312, 0.3074, 0.6627, 0.3399, 0.6413, 0.2883, 0.5367, 0.225, 0.5346, 0.2649, 0.6254, 0.3048, 0.5863, 0.383, 0.7201, 0.3836, 0.7191, 0.3816, 0.7184, 0.3809, 0.7194, 0.2901, 0.713, 0.3074, 0.6627, 0.2774, 0.6573, 0.2592, 0.699, 0.3506, 0.7273, 0.3654, 0.6994, 0.3074, 0.6627, 0.2901, 0.713, 0.3654, 0.6994, 0.3506, 0.7273, 0.3809, 0.7194, 0.3816, 0.7184, 0.3506, 0.7273, 0.3929, 0.7393, 0.383, 0.7201, 0.3809, 0.7194, 0.3929, 0.7393, 0.4091, 0.7146, 0.3836, 0.7191, 0.383, 0.7201, 0.4475, 0.7593, 0.4704, 0.73, 0.4091, 0.7146, 0.3929, 0.7393, 0.5022, 0.7712, 0.5186, 0.7423, 0.4704, 0.73, 0.4475, 0.7593, 0.2649, 0.6254, 0.2258, 0.6884, 0.2592, 0.699, 0.2774, 0.6573, 0.1726, 0.6129, 0.225, 0.5346, 0.2093, 0.4747, 0.1934, 0.4571, 0.225, 0.5346, 0.1726, 0.6129, 0.2258, 0.6884, 0.2649, 0.6254, 0.279, 0.761, 0.2901, 0.713, 0.2592, 0.699, 0.254, 0.7354, 0.3299, 0.7677, 0.3506, 0.7273, 0.2901, 0.713, 0.279, 0.761, 0.3804, 0.7766, 0.3929, 0.7393, 0.3506, 0.7273, 0.3299, 0.7677, 0.4338, 0.7922, 0.4475, 0.7593, 0.3929, 0.7393, 0.3804, 0.7766, 0.4896, 0.7939, 0.5022, 0.7712, 0.4475, 0.7593, 0.4338, 0.7922, 0.2258, 0.6884, 0.232, 0.7708, 0.254, 0.7354, 0.2592, 0.699, 0.232, 0.7708, 0.2601, 0.7791, 0.279, 0.761, 0.254, 0.7354, 0.4495, 0.8071, 0.4879, 0.8153, 0.4896, 0.7939, 0.4338, 0.7922, 0.1726, 0.6129, 0.1918, 0.8561, 0.232, 0.7708, 0.2258, 0.6884, 0.3258, 0.7967, 0.3299, 0.7677, 0.279, 0.761, 0.2952, 0.7906, 0.3745, 0.8029, 0.3804, 0.7766, 0.3299, 0.7677, 0.3258, 0.7967, 0.4128, 0.8058, 0.4338, 0.7922, 0.3804, 0.7766, 0.3745, 0.8029, 0.2725, 0.8141, 0.2601, 0.7791, 0.232, 0.7708, 0.2388, 0.8231, 0.2601, 0.7791, 0.2725, 0.8141, 0.2952, 0.7906, 0.279, 0.761, 0.2725, 0.8141, 0.3231, 0.8289, 0.3258, 0.7967, 0.2952, 0.7906, 0.3231, 0.8289, 0.3724, 0.8265, 0.3745, 0.8029, 0.3258, 0.7967, 0.3724, 0.8265, 0.4225, 0.8273, 0.4128, 0.8058, 0.3745, 0.8029, 0.4225, 0.8273, 0.4495, 0.8071, 0.4338, 0.7922, 0.4128, 0.8058, 0.4675, 0.8292, 0.4879, 0.8153, 0.4495, 0.8071, 0.4225, 0.8273, 0.1918, 0.8561, 0.2314, 0.8729, 0.2388, 0.8231, 0.232, 0.7708, 0.2314, 0.8729, 0.2744, 0.8731, 0.2725, 0.8141, 0.2388, 0.8231, 0.2744, 0.8731, 0.3076, 0.857, 0.3231, 0.8289, 0.2725, 0.8141, 0.4717, 0.05069, 0.519, 0.05205, 0.5024, 0.02546, 0.4574, 0.02364, 0.4842, 0.8558, 0.5134, 0.8377, 0.4879, 0.8153, 0.4675, 0.8292, 0.4078, 0.04154, 0.4072, 0.02282, 0.358, 0.02516, 0.376, 0.04205, 0.435, 0.04334, 0.4574, 0.02364, 0.4072, 0.02282, 0.4078, 0.04154, 0.3621, 0.06707, 0.3424, 0.0533, 0.3092, 0.06943, 0.332, 0.0843, 0.3424, 0.0533, 0.3621, 0.06707, 0.376, 0.04205, 0.358, 0.02516, 0.3621, 0.06707, 0.4114, 0.06332, 0.4078, 0.04154, 0.376, 0.04205, 0.4114, 0.06332, 0.4586, 0.06085, 0.435, 0.04334, 0.4078, 0.04154, 0.4586, 0.06085, 0.4717, 0.05069, 0.4574, 0.02364, 0.435, 0.04334, 0.4939, 0.06915, 0.519, 0.05205, 0.4717, 0.05069, 0.4586, 0.06085, 0.5862, 0.7302, 0.612, 0.7072, 0.5684, 0.6925, 0.5393, 0.7169, 0.6208, 0.7323, 0.6314, 0.722, 0.612, 0.7072, 0.5862, 0.7302, 0.5967, 0.7437, 0.6297, 0.7439, 0.6208, 0.7323, 0.5862, 0.7302, 0.6297, 0.7439, 0.6528, 0.7205, 0.6314, 0.722, 0.6208, 0.7323, 0.6679, 0.7561, 0.6895, 0.7346, 0.6528, 0.7205, 0.6297, 0.7439, 0.7042, 0.7715, 0.7299, 0.7459, 0.6895, 0.7346, 0.6679, 0.7561, 0.7266, 0.7709, 0.7383, 0.759, 0.7299, 0.7459, 0.7042, 0.7715, 0.7174, 0.7908, 0.7435, 0.7912, 0.7266, 0.7709, 0.7042, 0.7715, 0.7435, 0.7912, 0.7709, 0.7615, 0.7383, 0.759, 0.7266, 0.7709, 0.5597, 0.7424, 0.5862, 0.7302, 0.5393, 0.7169, 0.538, 0.7366, 0.5186, 0.7423, 0.569, 0.7547, 0.5597, 0.7424, 0.538, 0.7366, 0.569, 0.7547, 0.5967, 0.7437, 0.5862, 0.7302, 0.5597, 0.7424, 0.6129, 0.7668, 0.6297, 0.7439, 0.5967, 0.7437, 0.569, 0.7547, 0.6432, 0.7769, 0.6679, 0.7561, 0.6297, 0.7439, 0.6129, 0.7668, 0.6717, 0.79, 0.7042, 0.7715, 0.6679, 0.7561, 0.6432, 0.7769, 0.7062, 0.8109, 0.7174, 0.7908, 0.7042, 0.7715, 0.6717, 0.79, 0.7301, 0.8125, 0.7435, 0.7912, 0.7174, 0.7908, 0.7062, 0.8109, 0.5503, 0.782, 0.569, 0.7547, 0.5186, 0.7423, 0.5022, 0.7712, 0.6026, 0.7855, 0.6129, 0.7668, 0.569, 0.7547, 0.5503, 0.782, 0.6272, 0.7887, 0.6432, 0.7769, 0.6129, 0.7668, 0.6026, 0.7855, 0.5712, 0.8064, 0.6079, 0.8045, 0.6026, 0.7855, 0.5503, 0.782, 0.6079, 0.8045, 0.6416, 0.8012, 0.6272, 0.7887, 0.6026, 0.7855, 0.6416, 0.8012, 0.6717, 0.79, 0.6432, 0.7769, 0.6272, 0.7887, 0.5878, 0.8217, 0.6217, 0.8303, 0.6079, 0.8045, 0.5712, 0.8064, 0.6217, 0.8303, 0.6671, 0.825, 0.6416, 0.8012, 0.6079, 0.8045, 0.6671, 0.825, 0.7062, 0.8109, 0.6717, 0.79, 0.6416, 0.8012, 0.5235, 0.795, 0.5503, 0.782, 0.5022, 0.7712, 0.4896, 0.7939, 0.4879, 0.8153, 0.5377, 0.8111, 0.5235, 0.795, 0.4896, 0.7939, 0.5377, 0.8111, 0.5712, 0.8064, 0.5503, 0.782, 0.5235, 0.795, 0.5134, 0.8377, 0.5586, 0.839, 0.5377, 0.8111, 0.4879, 0.8153, 0.5586, 0.839, 0.5878, 0.8217, 0.5712, 0.8064, 0.5377, 0.8111, 0.6094, 0.8404, 0.6217, 0.8303, 0.5878, 0.8217, 0.5586, 0.839, 0.5614, 0.05384, 0.5935, 0.03528, 0.5482, 0.03399, 0.519, 0.05205, 0.3631, 0.4867, 0.2958, 0.4646, 0.2883, 0.5367, 0.3359, 0.5388, 0.3225, 0.4196, 0.3728, 0.4511, 0.385, 0.4327, 0.3428, 0.4005, 0.3728, 0.4511, 0.3225, 0.4196, 0.2958, 0.4646, 0.3631, 0.4867, 0.4062, 0.4102, 0.3701, 0.3824, 0.3428, 0.4005, 0.385, 0.4327, 0.4362, 0.39, 0.4095, 0.3642, 0.3701, 0.3824, 0.4062, 0.4102, 0.4723, 0.3741, 0.4507, 0.3514, 0.4095, 0.3642, 0.4362, 0.39, 0.4958, 0.3656, 0.4815, 0.3526, 0.4507, 0.3514, 0.4723, 0.3741, 0.4815, 0.3526, 0.5004, 0.3384, 0.4596, 0.3392, 0.4507, 0.3514, 0.5193, 0.3587, 0.5004, 0.3384, 0.4815, 0.3526, 0.4958, 0.3656, 0.7515, 0.3181, 0.7245, 0.2855, 0.6963, 0.2938, 0.7254, 0.3208, 0.7245, 0.2855, 0.7515, 0.3181, 0.8057, 0.3125, 0.7709, 0.27, 0.5446, 0.3524, 0.5324, 0.3391, 0.5004, 0.3384, 0.5193, 0.3587, 0.5324, 0.3391, 0.5506, 0.3267, 0.5271, 0.3231, 0.5004, 0.3384, 0.5727, 0.3467, 0.5506, 0.3267, 0.5324, 0.3391, 0.5446, 0.3524, 0.6151, 0.3386, 0.5939, 0.3175, 0.5506, 0.3267, 0.5727, 0.3467, 0.6572, 0.3318, 0.6364, 0.3084, 0.5939, 0.3175, 0.6151, 0.3386, 0.6997, 0.3253, 0.6714, 0.3003, 0.6364, 0.3084, 0.6572, 0.3318, 0.6714, 0.3003, 0.6997, 0.3253, 0.7254, 0.3208, 0.6963, 0.2938, 0.2492, 0.4341, 0.2296, 0.4022, 0.2093, 0.4747, 0.225, 0.5346, 0.2958, 0.4646, 0.2492, 0.4341, 0.225, 0.5346, 0.2883, 0.5367, 0.2892, 0.3879, 0.2923, 0.3683, 0.2296, 0.4022, 0.2492, 0.4341, 0.2892, 0.3879, 0.3225, 0.4196, 0.3428, 0.4005, 0.2923, 0.3683, 0.3225, 0.4196, 0.2892, 0.3879, 0.2492, 0.4341, 0.2958, 0.4646, 0.3701, 0.3824, 0.3501, 0.3561, 0.2923, 0.3683, 0.3428, 0.4005, 0.3501, 0.3561, 0.3386, 0.3331, 0.2973, 0.3479, 0.2923, 0.3683, 0.4095, 0.3642, 0.3951, 0.339, 0.3501, 0.3561, 0.3701, 0.3824, 0.3951, 0.339, 0.3885, 0.3201, 0.3386, 0.3331, 0.3501, 0.3561, 0.4507, 0.3514, 0.4254, 0.3371, 0.3951, 0.339, 0.4095, 0.3642, 0.4254, 0.3371, 0.44, 0.3216, 0.3885, 0.3201, 0.3951, 0.339, 0.4596, 0.3392, 0.44, 0.3216, 0.4254, 0.3371, 0.4507, 0.3514, 0.659, 0.2391, 0.7026, 0.2467, 0.7172, 0.2188, 0.6606, 0.2251, 0.7026, 0.2467, 0.7709, 0.27, 0.7815, 0.2423, 0.7172, 0.2188, 0.5004, 0.3384, 0.4807, 0.3132, 0.44, 0.3216, 0.4596, 0.3392, 0.5271, 0.3231, 0.5204, 0.3053, 0.4807, 0.3132, 0.5004, 0.3384, 0.6536, 0.2698, 0.6958, 0.2636, 0.7026, 0.2467, 0.659, 0.2391, 0.7245, 0.2855, 0.6958, 0.2636, 0.6536, 0.2698, 0.6963, 0.2938, 0.6958, 0.2636, 0.7245, 0.2855, 0.7709, 0.27, 0.7026, 0.2467, 0.5506, 0.3267, 0.5475, 0.3094, 0.5204, 0.3053, 0.5271, 0.3231, 0.5475, 0.3094, 0.5714, 0.2987, 0.5566, 0.2869, 0.5204, 0.3053, 0.5939, 0.3175, 0.5714, 0.2987, 0.5475, 0.3094, 0.5506, 0.3267, 0.5714, 0.2987, 0.6169, 0.2901, 0.6016, 0.2771, 0.5566, 0.2869, 0.6364, 0.3084, 0.6169, 0.2901, 0.5714, 0.2987, 0.5939, 0.3175, 0.6169, 0.2901, 0.6471, 0.289, 0.6536, 0.2698, 0.6016, 0.2771, 0.6714, 0.3003, 0.6471, 0.289, 0.6169, 0.2901, 0.6364, 0.3084, 0.6471, 0.289, 0.6714, 0.3003, 0.6963, 0.2938, 0.6536, 0.2698, 0.2296, 0.4022, 0.2171, 0.3601, 0.1934, 0.4571, 0.2093, 0.4747, 0.2171, 0.3601, 0.2133, 0.2804, 0.1726, 0.6129, 0.1934, 0.4571, 0.2923, 0.3683, 0.2505, 0.3404, 0.2171, 0.3601, 0.2296, 0.4022, 0.2505, 0.3404, 0.2671, 0.2983, 0.2133, 0.2804, 0.2171, 0.3601, 0.2973, 0.3479, 0.2671, 0.2983, 0.2505, 0.3404, 0.2923, 0.3683, 0.3386, 0.3331, 0.3385, 0.2811, 0.2671, 0.2983, 0.2973, 0.3479, 0.3885, 0.3201, 0.3905, 0.2923, 0.3385, 0.2811, 0.3386, 0.3331, 0.3905, 0.2923, 0.4122, 0.2622, 0.3696, 0.2589, 0.3385, 0.2811, 0.7172, 0.2188, 0.6609, 0.1823, 0.6078, 0.2127, 0.6606, 0.2251, 0.44, 0.3216, 0.4442, 0.2975, 0.3905, 0.2923, 0.3885, 0.3201, 0.4442, 0.2975, 0.4632, 0.2798, 0.4122, 0.2622, 0.3905, 0.2923, 0.4632, 0.2798, 0.4992, 0.2553, 0.4613, 0.2492, 0.4122, 0.2622, 0.55, 0.2421, 0.6182, 0.2399, 0.6078, 0.2127, 0.5471, 0.2218, 0.6182, 0.2399, 0.659, 0.2391, 0.6606, 0.2251, 0.6078, 0.2127, 0.4807, 0.3132, 0.4707, 0.2984, 0.4442, 0.2975, 0.44, 0.3216, 0.4707, 0.2984, 0.4934, 0.2901, 0.4632, 0.2798, 0.4442, 0.2975, 0.5204, 0.3053, 0.4934, 0.2901, 0.4707, 0.2984, 0.4807, 0.3132, 0.4934, 0.2901, 0.5376, 0.2761, 0.4992, 0.2553, 0.4632, 0.2798, 0.5566, 0.2869, 0.5376, 0.2761, 0.4934, 0.2901, 0.5204, 0.3053, 0.5376, 0.2761, 0.584, 0.264, 0.55, 0.2421, 0.4992, 0.2553, 0.6016, 0.2771, 0.584, 0.264, 0.5376, 0.2761, 0.5566, 0.2869, 0.584, 0.264, 0.6197, 0.2551, 0.6182, 0.2399, 0.55, 0.2421, 0.6536, 0.2698, 0.6197, 0.2551, 0.584, 0.264, 0.6016, 0.2771, 0.6197, 0.2551, 0.6536, 0.2698, 0.659, 0.2391, 0.6182, 0.2399, 0.2133, 0.2804, 0.2011, 0.9861, 0.1918, 0.8561, 0.1726, 0.6129, 0.2671, 0.2983, 0.2834, 0.2225, 0.236, 0.1824, 0.2133, 0.2804, 0.3385, 0.2811, 0.3323, 0.2338, 0.2834, 0.2225, 0.2671, 0.2983, 0.3696, 0.2589, 0.3756, 0.2283, 0.3323, 0.2338, 0.3385, 0.2811, 0.4122, 0.2622, 0.4052, 0.2386, 0.3756, 0.2283, 0.3696, 0.2589, 0.4052, 0.2386, 0.4501, 0.2224, 0.4085, 0.2074, 0.3756, 0.2283, 0.4613, 0.2492, 0.4501, 0.2224, 0.4052, 0.2386, 0.4122, 0.2622, 0.6078, 0.2127, 0.5561, 0.1792, 0.5083, 0.2089, 0.5471, 0.2218, 0.5561, 0.1792, 0.6018, 0.1699, 0.6025, 0.1438, 0.5608, 0.1618, 0.6609, 0.1823, 0.6018, 0.1699, 0.5561, 0.1792, 0.6078, 0.2127, 0.6018, 0.1699, 0.6609, 0.1823, 0.6571, 0.1568, 0.6025, 0.1438, 0.4992, 0.2553, 0.4975, 0.2366, 0.4501, 0.2224, 0.4613, 0.2492, 0.4975, 0.2366, 0.5104, 0.2325, 0.5083, 0.2089, 0.4501, 0.2224, 0.55, 0.2421, 0.5104, 0.2325, 0.4975, 0.2366, 0.4992, 0.2553, 0.5104, 0.2325, 0.55, 0.2421, 0.5471, 0.2218, 0.5083, 0.2089, 0.236, 0.1824, 0.2773, 0.1381, 0.2662, 0.06921, 0.2266, 0.05236, 0.2773, 0.1381, 0.3113, 0.1215, 0.3092, 0.06943, 0.2662, 0.06921, 0.2834, 0.2225, 0.3076, 0.1857, 0.2773, 0.1381, 0.236, 0.1824, 0.3076, 0.1857, 0.3417, 0.1592, 0.3113, 0.1215, 0.2773, 0.1381, 0.4967, 0.1178, 0.5563, 0.1046, 0.5253, 0.07775, 0.5016, 0.0906, 0.3323, 0.2338, 0.3323, 0.2068, 0.3076, 0.1857, 0.2834, 0.2225, 0.3323, 0.2068, 0.3617, 0.195, 0.3417, 0.1592, 0.3076, 0.1857, 0.3756, 0.2283, 0.3617, 0.195, 0.3323, 0.2068, 0.3323, 0.2338, 0.3617, 0.195, 0.4126, 0.1779, 0.3818, 0.1559, 0.3417, 0.1592, 0.4085, 0.2074, 0.4126, 0.1779, 0.3617, 0.195, 0.3756, 0.2283, 0.4642, 0.1567, 0.5215, 0.1502, 0.4967, 0.1178, 0.4696, 0.1356, 0.5215, 0.1502, 0.5595, 0.1339, 0.5563, 0.1046, 0.4967, 0.1178, 0.6025, 0.1438, 0.5595, 0.1339, 0.5215, 0.1502, 0.5608, 0.1618, 0.5595, 0.1339, 0.6025, 0.1438, 0.5952, 0.1097, 0.5563, 0.1046, 0.4501, 0.2224, 0.4436, 0.1941, 0.4126, 0.1779, 0.4085, 0.2074, 0.4436, 0.1941, 0.4834, 0.1815, 0.4642, 0.1567, 0.4126, 0.1779, 0.5083, 0.2089, 0.4834, 0.1815, 0.4436, 0.1941, 0.4501, 0.2224, 0.4834, 0.1815, 0.5197, 0.1715, 0.5215, 0.1502, 0.4642, 0.1567, 0.5561, 0.1792, 0.5197, 0.1715, 0.4834, 0.1815, 0.5083, 0.2089, 0.5197, 0.1715, 0.5561, 0.1792, 0.5608, 0.1618, 0.5215, 0.1502, 0.3113, 0.1215, 0.337, 0.1127, 0.332, 0.0843, 0.3092, 0.06943, 0.337, 0.1127, 0.3735, 0.104, 0.3621, 0.06707, 0.332, 0.0843, 0.3735, 0.104, 0.4223, 0.09525, 0.4114, 0.06332, 0.3621, 0.06707, 0.4223, 0.09525, 0.4759, 0.08509, 0.4586, 0.06085, 0.4114, 0.06332, 0.4759, 0.08509, 0.495, 0.07162, 0.4939, 0.06915, 0.4586, 0.06085, 0.5253, 0.07775, 0.495, 0.07162, 0.4759, 0.08509, 0.5016, 0.0906, 0.495, 0.07162, 0.5253, 0.07775, 0.519, 0.05205, 0.4939, 0.06915, 0.3417, 0.1592, 0.3526, 0.1375, 0.337, 0.1127, 0.3113, 0.1215, 0.3526, 0.1375, 0.3904, 0.1383, 0.3735, 0.104, 0.337, 0.1127, 0.3818, 0.1559, 0.3904, 0.1383, 0.3526, 0.1375, 0.3417, 0.1592, 0.3904, 0.1383, 0.4423, 0.1276, 0.4223, 0.09525, 0.3735, 0.104, 0.4423, 0.1276, 0.4747, 0.1119, 0.4759, 0.08509, 0.4223, 0.09525, 0.4967, 0.1178, 0.4747, 0.1119, 0.4423, 0.1276, 0.4696, 0.1356, 0.4747, 0.1119, 0.4967, 0.1178, 0.5016, 0.0906, 0.4759, 0.08509, 0.4126, 0.1779, 0.4209, 0.1536, 0.3904, 0.1383, 0.3818, 0.1559, 0.4209, 0.1536, 0.4399, 0.1481, 0.4423, 0.1276, 0.3904, 0.1383, 0.4642, 0.1567, 0.4399, 0.1481, 0.4209, 0.1536, 0.4126, 0.1779, 0.4399, 0.1481, 0.4642, 0.1567, 0.4696, 0.1356, 0.4423, 0.1276, 0.7795, 0.8184, 0.8137, 0.7836, 0.7709, 0.7615, 0.7435, 0.7912, 0.8081, 0.8524, 0.8113, 0.8317, 0.7795, 0.8184, 0.7753, 0.8387, 0.83, 0.8154, 0.8113, 0.8317, 0.8081, 0.8524, 0.8541, 0.8141, 0.8113, 0.8317, 0.83, 0.8154, 0.8137, 0.7836, 0.7795, 0.8184, 0.9185, 0.06821, 0.8644, 0.09421, 0.8621, 0.1465, 0.932, 0.1654, 0.8295, 0.8979, 0.8837, 0.8719, 0.8541, 0.8141, 0.8081, 0.8524, 0.8338, 0.2198, 0.8761, 0.1778, 0.8621, 0.1465, 0.8292, 0.1644, 0.9066, 0.1977, 0.8761, 0.1778, 0.8338, 0.2198, 0.8825, 0.288, 0.8761, 0.1778, 0.9066, 0.1977, 0.932, 0.1654, 0.8621, 0.1465, 0.7709, 0.27, 0.8137, 0.273, 0.8338, 0.2198, 0.7815, 0.2423, 0.8236, 0.2871, 0.8137, 0.273, 0.7709, 0.27, 0.8057, 0.3125, 0.8137, 0.273, 0.8236, 0.2871, 0.8825, 0.288, 0.8338, 0.2198, 0.7389, 0.8388, 0.7452, 0.8248, 0.7301, 0.8125, 0.7062, 0.8109, 0.7795, 0.8184, 0.7452, 0.8248, 0.7389, 0.8388, 0.7753, 0.8387, 0.7452, 0.8248, 0.7795, 0.8184, 0.7435, 0.7912, 0.7301, 0.8125, 0.7612, 0.8702, 0.8081, 0.8524, 0.7753, 0.8387, 0.7389, 0.8388, 0.8621, 0.1465, 0.8002, 0.1257, 0.7857, 0.1546, 0.8292, 0.1644, 0.8644, 0.09421, 0.8053, 0.09837, 0.8002, 0.1257, 0.8621, 0.1465, 0.8053, 0.09837, 0.8644, 0.09421, 0.843, 0.04866, 0.796, 0.06654, 0.8338, 0.2198, 0.7664, 0.1829, 0.7172, 0.2188, 0.7815, 0.2423, 0.7664, 0.1829, 0.8338, 0.2198, 0.8292, 0.1644, 0.7857, 0.1546, 0.6495, 0.8606, 0.6939, 0.8506, 0.6671, 0.825, 0.6217, 0.8303, 0.6939, 0.8506, 0.7389, 0.8388, 0.7062, 0.8109, 0.6671, 0.825, 0.6807, 0.09185, 0.7198, 0.08498, 0.6844, 0.05692, 0.668, 0.07183, 0.7198, 0.08498, 0.756, 0.07712, 0.7287, 0.04691, 0.6844, 0.05692, 0.7211, 0.8808, 0.7612, 0.8702, 0.7389, 0.8388, 0.6939, 0.8506, 0.7046, 0.1359, 0.7527, 0.1096, 0.7198, 0.08498, 0.6807, 0.09185, 0.8002, 0.1257, 0.7527, 0.1096, 0.7046, 0.1359, 0.7857, 0.1546, 0.7527, 0.1096, 0.7699, 0.09838, 0.756, 0.07712, 0.7198, 0.08498, 0.8053, 0.09837, 0.7699, 0.09838, 0.7527, 0.1096, 0.8002, 0.1257, 0.7699, 0.09838, 0.8053, 0.09837, 0.796, 0.06654, 0.756, 0.07712, 0.6609, 0.1823, 0.716, 0.1689, 0.7046, 0.1359, 0.6571, 0.1568, 0.7664, 0.1829, 0.716, 0.1689, 0.6609, 0.1823, 0.7172, 0.2188, 0.716, 0.1689, 0.7664, 0.1829, 0.7857, 0.1546, 0.7046, 0.1359, 0.6239, 0.06588, 0.6569, 0.05131, 0.6443, 0.0367, 0.5935, 0.03528, 0.6844, 0.05692, 0.6569, 0.05131, 0.6239, 0.06588, 0.668, 0.07183, 0.622, 0.855, 0.6495, 0.8606, 0.6217, 0.8303, 0.6094, 0.8404, 0.6227, 0.09643, 0.6807, 0.09185, 0.668, 0.07183, 0.6239, 0.06588, 0.6025, 0.1438, 0.6455, 0.124, 0.6227, 0.09643, 0.5952, 0.1097, 0.7046, 0.1359, 0.6455, 0.124, 0.6025, 0.1438, 0.6571, 0.1568, 0.6455, 0.124, 0.7046, 0.1359, 0.6807, 0.09185, 0.6227, 0.09643, 0.5253, 0.07775, 0.5726, 0.07223, 0.5614, 0.05384, 0.519, 0.05205, 0.5726, 0.07223, 0.6239, 0.06588, 0.5935, 0.03528, 0.5614, 0.05384, 0.5563, 0.1046, 0.5824, 0.08813, 0.5726, 0.07223, 0.5253, 0.07775, 0.6227, 0.09643, 0.5824, 0.08813, 0.5563, 0.1046, 0.5952, 0.1097, 0.5824, 0.08813, 0.6227, 0.09643, 0.6239, 0.06588, 0.5726, 0.07223])
me_smokemesh2_vfx.use_remesh_fix_poles = True
me_smokemesh2_vfx.use_remesh_preserve_attributes = False
me_smokemesh2_vfx.update()

# ---- objects
ob_smokemesh2_vfx = bpy.data.objects.new('SmokeMesh2_VFX', me_smokemesh2_vfx)

# ---- transforms, parenting, visibility, modifiers, constraints
ob_smokemesh2_vfx.location = (0.0, 0.0, 0.0)
ob_smokemesh2_vfx.scale = (-603.3, -603.3, -603.3)

# ---- collection membership
col_collection.objects.link(ob_smokemesh2_vfx)

# ---- scene / render settings (as saved in the file)
scene.frame_start = 1; scene.frame_end = 250; scene.frame_set(1)
scene.render.engine = 'BLENDER_EEVEE_NEXT'
scene.cycles.sampling_pattern = 'TABULATED_SOBOL'
scene.cycles.use_light_tree = False
scene.view_settings.view_transform = 'Filmic'
bpy.context.view_layer.update()

# ---- added for rendering (the .blend has no active camera and no usable light): camera, sun
cam_auto = bpy.data.cameras.new('AutoCamera')
cam_auto.lens = 50.0
cam_auto.sensor_width = 36.0
cam_auto.clip_end = 37536.6
ob_auto_camera = bpy.data.objects.new('AutoCamera', cam_auto)
scene.collection.objects.link(ob_auto_camera)
ob_auto_camera.location = (2013.35, -2802.6, 1943.13)
ob_auto_camera.rotation_euler = (1.09748, -7.21219e-08, 0.694738)
scene.camera = ob_auto_camera
light_auto_sun = bpy.data.lights.new('AutoSun', 'SUN')
light_auto_sun.energy = 3.0
light_auto_sun.angle = 0.0523599
ob_auto_sun = bpy.data.objects.new('AutoSun', light_auto_sun)
scene.collection.objects.link(ob_auto_sun)
ob_auto_sun.rotation_euler = (0.872665, 0.174533, 0.523599)
bpy.context.view_layer.update()
